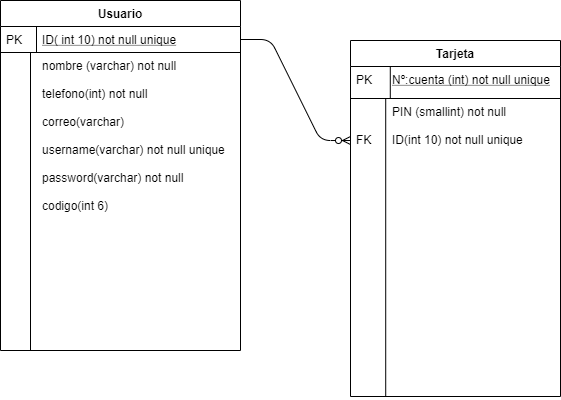

The diagram above was exported from draw.io. Its source (the exported page's mxGraphModel, read from the mxfile embedded in the PNG):
<mxGraphModel dx="1021" dy="472" grid="1" gridSize="10" guides="1" tooltips="1" connect="1" arrows="1" fold="1" page="1" pageScale="1" pageWidth="827" pageHeight="1169" math="0" shadow="0">
  <root>
    <mxCell id="WIyWlLk6GJQsqaUBKTNV-0" />
    <mxCell id="WIyWlLk6GJQsqaUBKTNV-1" parent="WIyWlLk6GJQsqaUBKTNV-0" />
    <mxCell id="zkfFHV4jXpPFQw0GAbJ--51" value="Usuario" style="swimlane;fontStyle=1;childLayout=stackLayout;horizontal=1;startSize=26;horizontalStack=0;resizeParent=1;resizeLast=0;collapsible=1;marginBottom=0;rounded=0;shadow=0;strokeWidth=1;" parent="WIyWlLk6GJQsqaUBKTNV-1" vertex="1">
      <mxGeometry x="60" y="40" width="240" height="350" as="geometry">
        <mxRectangle x="20" y="80" width="160" height="26" as="alternateBounds" />
      </mxGeometry>
    </mxCell>
    <mxCell id="zkfFHV4jXpPFQw0GAbJ--52" value="ID( int 10) not null unique" style="shape=partialRectangle;top=0;left=0;right=0;bottom=1;align=left;verticalAlign=top;fillColor=none;spacingLeft=40;spacingRight=4;overflow=hidden;rotatable=0;points=[[0,0.5],[1,0.5]];portConstraint=eastwest;dropTarget=0;rounded=0;shadow=0;strokeWidth=1;fontStyle=4" parent="zkfFHV4jXpPFQw0GAbJ--51" vertex="1">
      <mxGeometry y="26" width="240" height="26" as="geometry" />
    </mxCell>
    <mxCell id="zkfFHV4jXpPFQw0GAbJ--53" value="PK" style="shape=partialRectangle;top=0;left=0;bottom=0;fillColor=none;align=left;verticalAlign=top;spacingLeft=4;spacingRight=4;overflow=hidden;rotatable=0;points=[];portConstraint=eastwest;part=1;" parent="zkfFHV4jXpPFQw0GAbJ--52" vertex="1" connectable="0">
      <mxGeometry width="36" height="26" as="geometry" />
    </mxCell>
    <mxCell id="zkfFHV4jXpPFQw0GAbJ--54" value="nombre (varchar) not null&#10;&#10;telefono(int) not null &#10;&#10;correo(varchar)&#10;&#10;username(varchar) not null unique&#10;&#10;password(varchar) not null &#10;&#10;codigo(int 6) &#10;&#10;" style="shape=partialRectangle;top=0;left=0;right=0;bottom=0;align=left;verticalAlign=top;fillColor=none;spacingLeft=40;spacingRight=4;overflow=hidden;rotatable=0;points=[[0,0.5],[1,0.5]];portConstraint=eastwest;dropTarget=0;rounded=0;shadow=0;strokeWidth=1;" parent="zkfFHV4jXpPFQw0GAbJ--51" vertex="1">
      <mxGeometry y="52" width="240" height="298" as="geometry" />
    </mxCell>
    <mxCell id="zkfFHV4jXpPFQw0GAbJ--55" value="" style="shape=partialRectangle;top=0;left=0;bottom=0;fillColor=none;align=left;verticalAlign=top;spacingLeft=4;spacingRight=4;overflow=hidden;rotatable=0;points=[];portConstraint=eastwest;part=1;" parent="zkfFHV4jXpPFQw0GAbJ--54" vertex="1" connectable="0">
      <mxGeometry width="30" height="298" as="geometry" />
    </mxCell>
    <mxCell id="m1A2ulYkB8edjaTTAP6I-5" style="edgeStyle=orthogonalEdgeStyle;rounded=0;orthogonalLoop=1;jettySize=auto;html=1;exitX=0.5;exitY=0;exitDx=0;exitDy=0;" edge="1" parent="WIyWlLk6GJQsqaUBKTNV-1">
      <mxGeometry relative="1" as="geometry">
        <mxPoint x="485" y="80" as="targetPoint" />
        <mxPoint x="485" y="94" as="sourcePoint" />
      </mxGeometry>
    </mxCell>
    <mxCell id="m1A2ulYkB8edjaTTAP6I-7" value="Tarjeta" style="swimlane;fontStyle=1;childLayout=stackLayout;horizontal=1;startSize=26;horizontalStack=0;resizeParent=1;resizeLast=0;collapsible=1;marginBottom=0;rounded=0;shadow=0;strokeWidth=1;" vertex="1" parent="WIyWlLk6GJQsqaUBKTNV-1">
      <mxGeometry x="410" y="80" width="210" height="356" as="geometry">
        <mxRectangle x="20" y="80" width="160" height="26" as="alternateBounds" />
      </mxGeometry>
    </mxCell>
    <mxCell id="m1A2ulYkB8edjaTTAP6I-8" value="Nº:cuenta (int) not null unique" style="shape=partialRectangle;top=0;left=0;right=0;bottom=1;align=left;verticalAlign=top;fillColor=none;spacingLeft=40;spacingRight=4;overflow=hidden;rotatable=0;points=[[0,0.5],[1,0.5]];portConstraint=eastwest;dropTarget=0;rounded=0;shadow=0;strokeWidth=1;fontStyle=4" vertex="1" parent="m1A2ulYkB8edjaTTAP6I-7">
      <mxGeometry y="26" width="210" height="32" as="geometry" />
    </mxCell>
    <mxCell id="m1A2ulYkB8edjaTTAP6I-9" value="PK" style="shape=partialRectangle;top=0;left=0;bottom=0;fillColor=none;align=left;verticalAlign=top;spacingLeft=4;spacingRight=4;overflow=hidden;rotatable=0;points=[];portConstraint=eastwest;part=1;" vertex="1" connectable="0" parent="m1A2ulYkB8edjaTTAP6I-8">
      <mxGeometry width="39.78947368421053" height="32" as="geometry" />
    </mxCell>
    <mxCell id="m1A2ulYkB8edjaTTAP6I-10" value="PIN (smallint) not null&#10;&#10;ID(int 10) not null unique" style="shape=partialRectangle;top=0;left=0;right=0;bottom=0;align=left;verticalAlign=top;fillColor=none;spacingLeft=40;spacingRight=4;overflow=hidden;rotatable=0;points=[[0,0.5],[1,0.5]];portConstraint=eastwest;dropTarget=0;rounded=0;shadow=0;strokeWidth=1;" vertex="1" parent="m1A2ulYkB8edjaTTAP6I-7">
      <mxGeometry y="58" width="210" height="298" as="geometry" />
    </mxCell>
    <mxCell id="m1A2ulYkB8edjaTTAP6I-11" value="&#10;&#10;FK" style="shape=partialRectangle;top=0;left=0;bottom=0;fillColor=none;align=left;verticalAlign=top;spacingLeft=4;spacingRight=4;overflow=hidden;rotatable=0;points=[];portConstraint=eastwest;part=1;" vertex="1" connectable="0" parent="m1A2ulYkB8edjaTTAP6I-10">
      <mxGeometry width="35.205882352941174" height="298" as="geometry" />
    </mxCell>
    <mxCell id="m1A2ulYkB8edjaTTAP6I-15" value="" style="edgeStyle=entityRelationEdgeStyle;fontSize=12;html=1;endArrow=ERzeroToMany;endFill=1;exitX=1;exitY=0.5;exitDx=0;exitDy=0;entryX=0;entryY=0.141;entryDx=0;entryDy=0;entryPerimeter=0;" edge="1" parent="WIyWlLk6GJQsqaUBKTNV-1" source="zkfFHV4jXpPFQw0GAbJ--52" target="m1A2ulYkB8edjaTTAP6I-10">
      <mxGeometry width="100" height="100" relative="1" as="geometry">
        <mxPoint x="270" y="210" as="sourcePoint" />
        <mxPoint x="355" y="170" as="targetPoint" />
      </mxGeometry>
    </mxCell>
  </root>
</mxGraphModel>